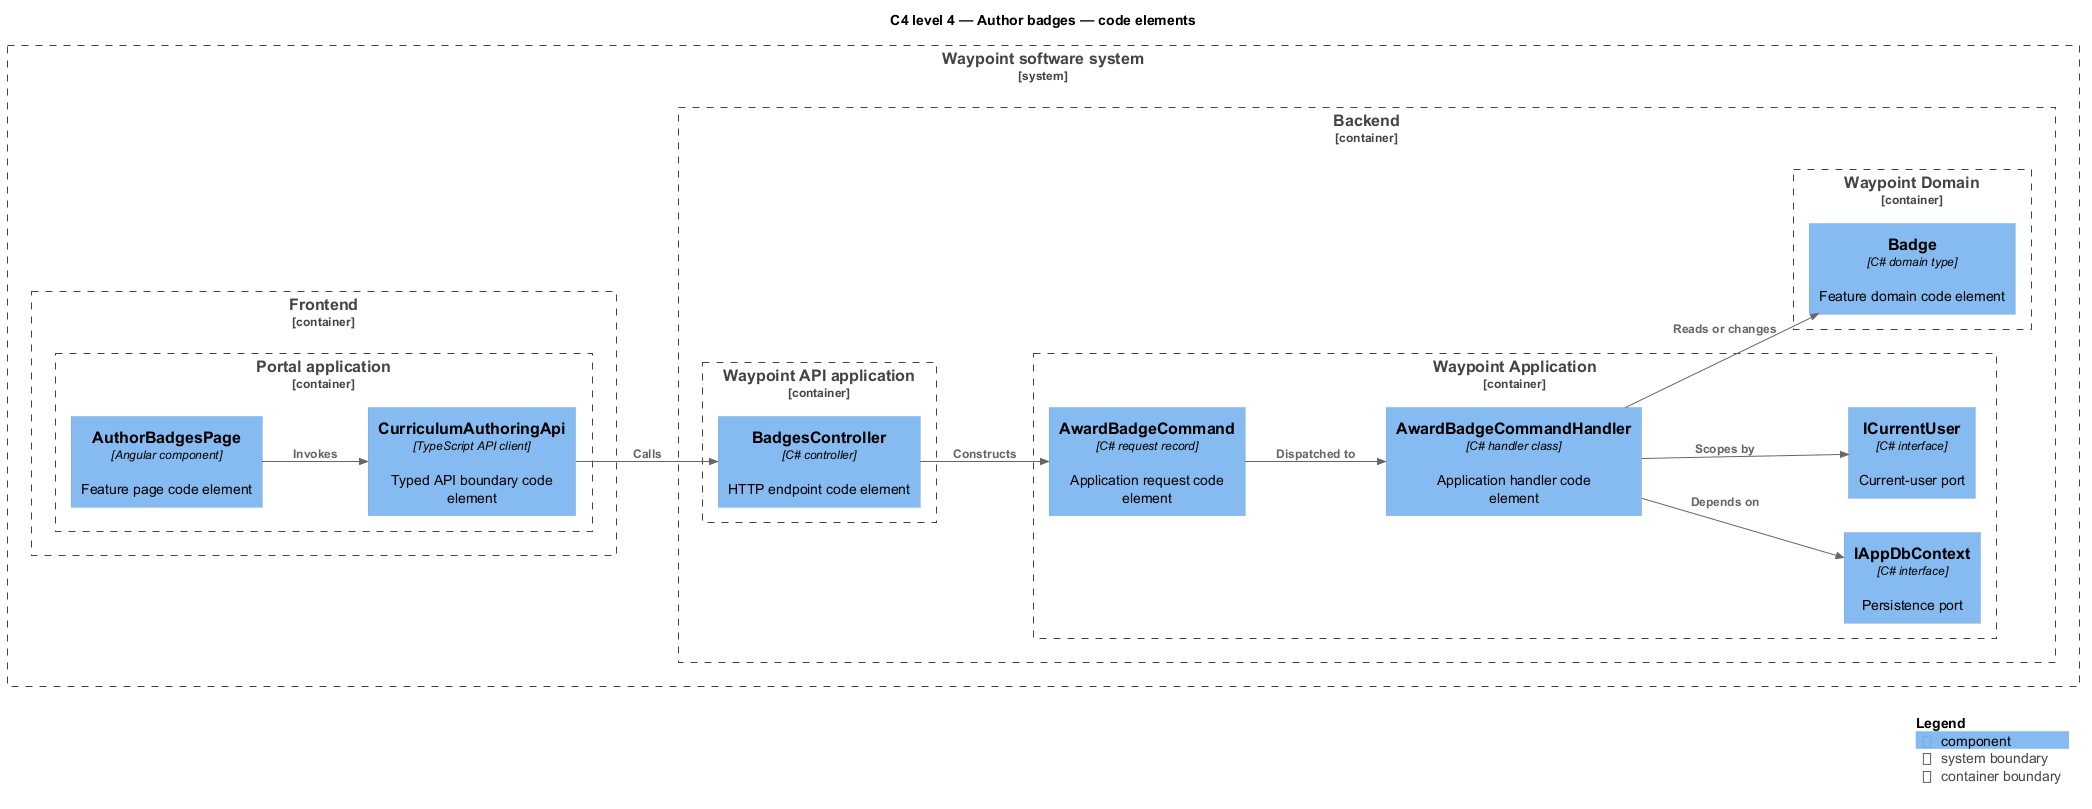

The diagram above was rendered by PlantUML. Its source (embedded in the PNG):
@startuml
!include <C4/C4_Component>
LAYOUT_LEFT_RIGHT()
title C4 level 4 — Author badges — code elements
System_Boundary(waypoint, "Waypoint software system") {
  Container_Boundary(frontend, "Frontend") {
    Container_Boundary(frontend_app, "Portal application") {
      Component(page, "AuthorBadgesPage", "Angular component", "Feature page code element")
      Component(client, "CurriculumAuthoringApi", "TypeScript API client", "Typed API boundary code element")
    }
  }
  Container_Boundary(backend, "Backend") {
    Container_Boundary(api_app, "Waypoint API application") {
      Component(controller, "BadgesController", "C# controller", "HTTP endpoint code element")
    }
    Container_Boundary(application, "Waypoint Application") {
      Component(request, "AwardBadgeCommand", "C# request record", "Application request code element")
      Component(handler, "AwardBadgeCommandHandler", "C# handler class", "Application handler code element")
      Component(dbport, "IAppDbContext", "C# interface", "Persistence port")
      Component(current, "ICurrentUser", "C# interface", "Current-user port")
    }
    Container_Boundary(domain, "Waypoint Domain") {
      Component(entity, "Badge", "C# domain type", "Feature domain code element")
    }
  }
}
Rel(page, client, "Invokes")
Rel(client, controller, "Calls")
Rel(controller, request, "Constructs")
Rel(request, handler, "Dispatched to")
Rel(handler, dbport, "Depends on")
Rel(handler, current, "Scopes by")
Rel(handler, entity, "Reads or changes")
SHOW_LEGEND()
@enduml